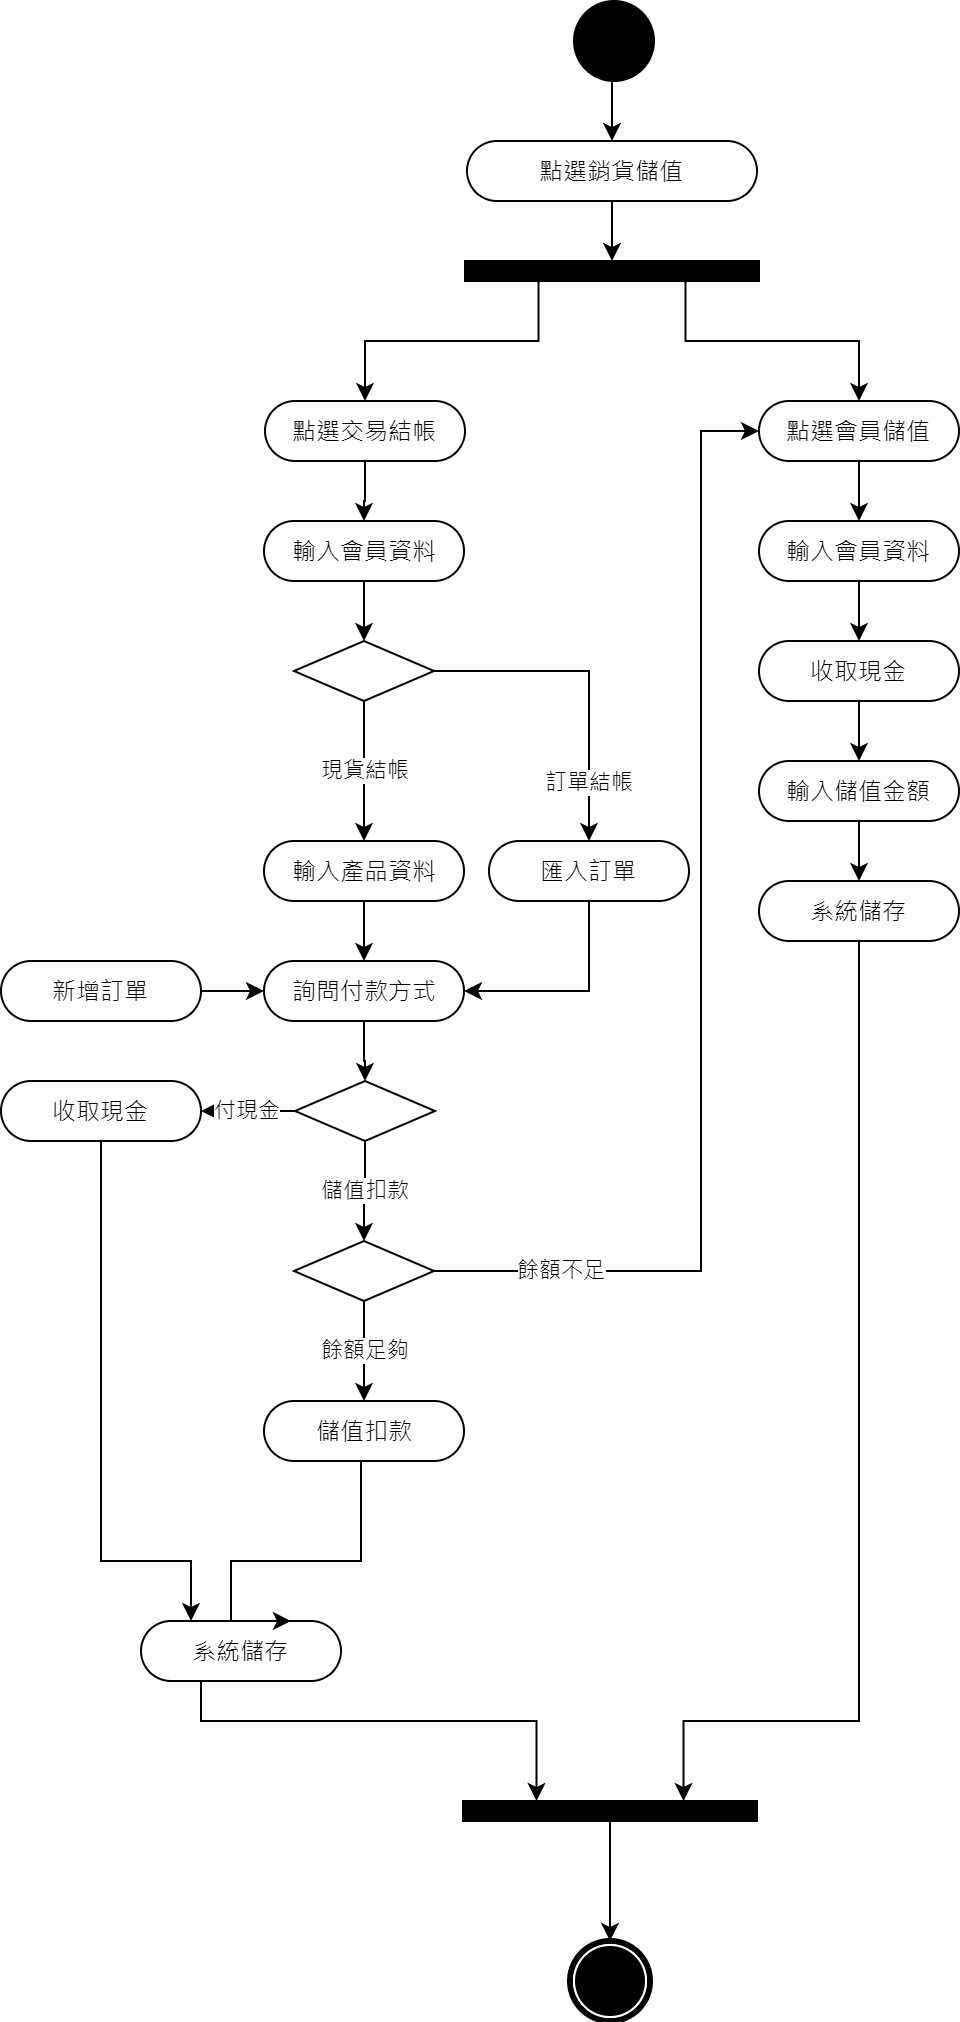

The diagram above was exported from draw.io. Its source (the exported page's mxGraphModel, read from the mxfile embedded in the PNG):
<mxGraphModel dx="1086" dy="806" grid="1" gridSize="10" guides="1" tooltips="1" connect="1" arrows="1" fold="1" page="1" pageScale="1" pageWidth="827" pageHeight="1169" math="0" shadow="0">
  <root>
    <mxCell id="0" />
    <mxCell id="1" parent="0" />
    <mxCell id="Mj4ybDy03UG03jz2s7oW-1" style="edgeStyle=orthogonalEdgeStyle;rounded=0;orthogonalLoop=1;jettySize=auto;html=1;entryX=0.5;entryY=0;entryDx=0;entryDy=0;" parent="1" target="Mj4ybDy03UG03jz2s7oW-4" edge="1">
      <mxGeometry relative="1" as="geometry">
        <mxPoint x="425.5" y="50" as="sourcePoint" />
      </mxGeometry>
    </mxCell>
    <mxCell id="Mj4ybDy03UG03jz2s7oW-2" value="" style="ellipse;whiteSpace=wrap;html=1;rounded=0;shadow=0;comic=0;labelBackgroundColor=none;strokeWidth=1;fillColor=#000000;fontFamily=Verdana;fontSize=12;align=center;" parent="1" vertex="1">
      <mxGeometry x="406.5" y="10" width="40" height="40" as="geometry" />
    </mxCell>
    <mxCell id="Mj4ybDy03UG03jz2s7oW-3" style="edgeStyle=orthogonalEdgeStyle;rounded=0;orthogonalLoop=1;jettySize=auto;html=1;entryX=0.5;entryY=0;entryDx=0;entryDy=0;" parent="1" source="Mj4ybDy03UG03jz2s7oW-4" target="Mj4ybDy03UG03jz2s7oW-7" edge="1">
      <mxGeometry relative="1" as="geometry" />
    </mxCell>
    <mxCell id="Mj4ybDy03UG03jz2s7oW-4" value="點選銷貨儲值" style="rounded=1;whiteSpace=wrap;html=1;shadow=0;comic=0;labelBackgroundColor=none;strokeWidth=1;fontFamily=Verdana;fontSize=12;align=center;arcSize=50;" parent="1" vertex="1">
      <mxGeometry x="353" y="80" width="145" height="30" as="geometry" />
    </mxCell>
    <mxCell id="Mj4ybDy03UG03jz2s7oW-5" style="edgeStyle=orthogonalEdgeStyle;rounded=0;orthogonalLoop=1;jettySize=auto;html=1;entryX=0.5;entryY=0;entryDx=0;entryDy=0;exitX=0.25;exitY=1;exitDx=0;exitDy=0;" parent="1" source="Mj4ybDy03UG03jz2s7oW-7" target="Mj4ybDy03UG03jz2s7oW-10" edge="1">
      <mxGeometry relative="1" as="geometry">
        <mxPoint x="450" y="170" as="sourcePoint" />
      </mxGeometry>
    </mxCell>
    <mxCell id="Mj4ybDy03UG03jz2s7oW-6" style="edgeStyle=orthogonalEdgeStyle;rounded=0;orthogonalLoop=1;jettySize=auto;html=1;entryX=0.5;entryY=0;entryDx=0;entryDy=0;exitX=0.75;exitY=1;exitDx=0;exitDy=0;" parent="1" source="Mj4ybDy03UG03jz2s7oW-7" target="Mj4ybDy03UG03jz2s7oW-15" edge="1">
      <mxGeometry relative="1" as="geometry" />
    </mxCell>
    <mxCell id="Mj4ybDy03UG03jz2s7oW-7" value="" style="whiteSpace=wrap;html=1;rounded=0;shadow=0;comic=0;labelBackgroundColor=none;strokeWidth=1;fillColor=#000000;fontFamily=Verdana;fontSize=12;align=center;rotation=0;" parent="1" vertex="1">
      <mxGeometry x="352" y="140" width="147" height="10" as="geometry" />
    </mxCell>
    <mxCell id="Mj4ybDy03UG03jz2s7oW-8" value="" style="shape=mxgraph.bpmn.shape;html=1;verticalLabelPosition=bottom;labelBackgroundColor=#ffffff;verticalAlign=top;perimeter=ellipsePerimeter;outline=end;symbol=terminate;rounded=0;shadow=0;comic=0;strokeWidth=1;fontFamily=Verdana;fontSize=12;align=center;" parent="1" vertex="1">
      <mxGeometry x="404.5" y="980" width="40" height="40" as="geometry" />
    </mxCell>
    <mxCell id="Mj4ybDy03UG03jz2s7oW-9" value="" style="edgeStyle=orthogonalEdgeStyle;rounded=0;orthogonalLoop=1;jettySize=auto;html=1;" parent="1" source="Mj4ybDy03UG03jz2s7oW-10" target="Mj4ybDy03UG03jz2s7oW-13" edge="1">
      <mxGeometry relative="1" as="geometry" />
    </mxCell>
    <mxCell id="Mj4ybDy03UG03jz2s7oW-10" value="點選交易結帳" style="rounded=1;whiteSpace=wrap;html=1;shadow=0;comic=0;labelBackgroundColor=none;strokeWidth=1;fontFamily=Verdana;fontSize=12;align=center;arcSize=50;" parent="1" vertex="1">
      <mxGeometry x="252" y="210" width="100" height="30" as="geometry" />
    </mxCell>
    <mxCell id="Mj4ybDy03UG03jz2s7oW-12" style="edgeStyle=orthogonalEdgeStyle;rounded=0;orthogonalLoop=1;jettySize=auto;html=1;entryX=0.5;entryY=0;entryDx=0;entryDy=0;" parent="1" source="Mj4ybDy03UG03jz2s7oW-13" target="Mj4ybDy03UG03jz2s7oW-53" edge="1">
      <mxGeometry relative="1" as="geometry">
        <mxPoint x="302" y="330" as="targetPoint" />
      </mxGeometry>
    </mxCell>
    <mxCell id="Mj4ybDy03UG03jz2s7oW-13" value="輸入會員資料" style="rounded=1;whiteSpace=wrap;html=1;shadow=0;comic=0;labelBackgroundColor=none;strokeWidth=1;fontFamily=Verdana;fontSize=12;align=center;arcSize=50;" parent="1" vertex="1">
      <mxGeometry x="251.5" y="270" width="100" height="30" as="geometry" />
    </mxCell>
    <mxCell id="Mj4ybDy03UG03jz2s7oW-14" value="" style="edgeStyle=orthogonalEdgeStyle;rounded=0;orthogonalLoop=1;jettySize=auto;html=1;" parent="1" source="Mj4ybDy03UG03jz2s7oW-15" target="Mj4ybDy03UG03jz2s7oW-17" edge="1">
      <mxGeometry relative="1" as="geometry" />
    </mxCell>
    <mxCell id="Mj4ybDy03UG03jz2s7oW-15" value="點選會員儲值" style="rounded=1;whiteSpace=wrap;html=1;shadow=0;comic=0;labelBackgroundColor=none;strokeWidth=1;fontFamily=Verdana;fontSize=12;align=center;arcSize=50;" parent="1" vertex="1">
      <mxGeometry x="499" y="210" width="100" height="30" as="geometry" />
    </mxCell>
    <mxCell id="Mj4ybDy03UG03jz2s7oW-16" style="edgeStyle=orthogonalEdgeStyle;rounded=0;orthogonalLoop=1;jettySize=auto;html=1;entryX=0.5;entryY=0;entryDx=0;entryDy=0;" parent="1" source="Mj4ybDy03UG03jz2s7oW-17" target="Mj4ybDy03UG03jz2s7oW-41" edge="1">
      <mxGeometry relative="1" as="geometry">
        <mxPoint x="549" y="330" as="targetPoint" />
      </mxGeometry>
    </mxCell>
    <mxCell id="Mj4ybDy03UG03jz2s7oW-17" value="輸入會員資料" style="rounded=1;whiteSpace=wrap;html=1;shadow=0;comic=0;labelBackgroundColor=none;strokeWidth=1;fontFamily=Verdana;fontSize=12;align=center;arcSize=50;" parent="1" vertex="1">
      <mxGeometry x="499" y="270" width="100" height="30" as="geometry" />
    </mxCell>
    <mxCell id="Mj4ybDy03UG03jz2s7oW-18" style="edgeStyle=orthogonalEdgeStyle;rounded=0;orthogonalLoop=1;jettySize=auto;html=1;entryX=0.5;entryY=0;entryDx=0;entryDy=0;" parent="1" source="Mj4ybDy03UG03jz2s7oW-19" target="Mj4ybDy03UG03jz2s7oW-8" edge="1">
      <mxGeometry relative="1" as="geometry">
        <mxPoint x="478" y="950" as="targetPoint" />
      </mxGeometry>
    </mxCell>
    <mxCell id="Mj4ybDy03UG03jz2s7oW-19" value="" style="whiteSpace=wrap;html=1;rounded=0;shadow=0;comic=0;labelBackgroundColor=none;strokeWidth=1;fillColor=#000000;fontFamily=Verdana;fontSize=12;align=center;rotation=0;" parent="1" vertex="1">
      <mxGeometry x="351" y="910" width="147" height="10" as="geometry" />
    </mxCell>
    <mxCell id="Mj4ybDy03UG03jz2s7oW-22" style="edgeStyle=orthogonalEdgeStyle;rounded=0;orthogonalLoop=1;jettySize=auto;html=1;entryX=0.25;entryY=0;entryDx=0;entryDy=0;exitX=0.5;exitY=1;exitDx=0;exitDy=0;" parent="1" source="Mj4ybDy03UG03jz2s7oW-23" target="Mj4ybDy03UG03jz2s7oW-19" edge="1">
      <mxGeometry relative="1" as="geometry">
        <Array as="points">
          <mxPoint x="220" y="850" />
          <mxPoint x="220" y="870" />
          <mxPoint x="388" y="870" />
        </Array>
      </mxGeometry>
    </mxCell>
    <mxCell id="Mj4ybDy03UG03jz2s7oW-23" value="系統儲存" style="rounded=1;whiteSpace=wrap;html=1;shadow=0;comic=0;labelBackgroundColor=none;strokeWidth=1;fontFamily=Verdana;fontSize=12;align=center;arcSize=50;" parent="1" vertex="1">
      <mxGeometry x="190" y="820" width="100" height="30" as="geometry" />
    </mxCell>
    <mxCell id="Mj4ybDy03UG03jz2s7oW-48" style="edgeStyle=orthogonalEdgeStyle;rounded=0;orthogonalLoop=1;jettySize=auto;html=1;entryX=0.5;entryY=0;entryDx=0;entryDy=0;" parent="1" source="Mj4ybDy03UG03jz2s7oW-25" target="Mj4ybDy03UG03jz2s7oW-49" edge="1">
      <mxGeometry relative="1" as="geometry">
        <mxPoint x="301.5" y="500" as="targetPoint" />
      </mxGeometry>
    </mxCell>
    <mxCell id="Mj4ybDy03UG03jz2s7oW-25" value="輸入產品資料" style="rounded=1;whiteSpace=wrap;html=1;shadow=0;comic=0;labelBackgroundColor=none;strokeWidth=1;fontFamily=Verdana;fontSize=12;align=center;arcSize=50;" parent="1" vertex="1">
      <mxGeometry x="251.5" y="430" width="100" height="30" as="geometry" />
    </mxCell>
    <mxCell id="Mj4ybDy03UG03jz2s7oW-28" value="付現金" style="edgeStyle=orthogonalEdgeStyle;rounded=0;orthogonalLoop=1;jettySize=auto;html=1;entryX=1;entryY=0.5;entryDx=0;entryDy=0;" parent="1" source="Mj4ybDy03UG03jz2s7oW-30" target="Mj4ybDy03UG03jz2s7oW-33" edge="1">
      <mxGeometry relative="1" as="geometry">
        <mxPoint x="170" y="560" as="targetPoint" />
      </mxGeometry>
    </mxCell>
    <mxCell id="Mj4ybDy03UG03jz2s7oW-29" value="儲值扣款" style="edgeStyle=orthogonalEdgeStyle;rounded=0;orthogonalLoop=1;jettySize=auto;html=1;entryX=0.5;entryY=0;entryDx=0;entryDy=0;" parent="1" source="Mj4ybDy03UG03jz2s7oW-30" target="Mj4ybDy03UG03jz2s7oW-58" edge="1">
      <mxGeometry relative="1" as="geometry">
        <mxPoint x="360" y="620" as="targetPoint" />
      </mxGeometry>
    </mxCell>
    <mxCell id="Mj4ybDy03UG03jz2s7oW-30" value="" style="rhombus;whiteSpace=wrap;html=1;" parent="1" vertex="1">
      <mxGeometry x="267" y="550" width="70" height="30" as="geometry" />
    </mxCell>
    <mxCell id="Mj4ybDy03UG03jz2s7oW-32" style="edgeStyle=orthogonalEdgeStyle;rounded=0;orthogonalLoop=1;jettySize=auto;html=1;entryX=0.25;entryY=0;entryDx=0;entryDy=0;exitX=0.5;exitY=1;exitDx=0;exitDy=0;" parent="1" source="Mj4ybDy03UG03jz2s7oW-33" target="Mj4ybDy03UG03jz2s7oW-23" edge="1">
      <mxGeometry relative="1" as="geometry">
        <Array as="points">
          <mxPoint x="170" y="790" />
          <mxPoint x="215" y="790" />
        </Array>
      </mxGeometry>
    </mxCell>
    <mxCell id="Mj4ybDy03UG03jz2s7oW-33" value="收取現金" style="rounded=1;whiteSpace=wrap;html=1;shadow=0;comic=0;labelBackgroundColor=none;strokeWidth=1;fontFamily=Verdana;fontSize=12;align=center;arcSize=50;" parent="1" vertex="1">
      <mxGeometry x="120" y="550" width="100" height="30" as="geometry" />
    </mxCell>
    <mxCell id="Mj4ybDy03UG03jz2s7oW-43" style="edgeStyle=orthogonalEdgeStyle;rounded=0;orthogonalLoop=1;jettySize=auto;html=1;entryX=0.5;entryY=0;entryDx=0;entryDy=0;" parent="1" source="Mj4ybDy03UG03jz2s7oW-41" target="Mj4ybDy03UG03jz2s7oW-42" edge="1">
      <mxGeometry relative="1" as="geometry" />
    </mxCell>
    <mxCell id="Mj4ybDy03UG03jz2s7oW-41" value="收取現金" style="rounded=1;whiteSpace=wrap;html=1;shadow=0;comic=0;labelBackgroundColor=none;strokeWidth=1;fontFamily=Verdana;fontSize=12;align=center;arcSize=50;" parent="1" vertex="1">
      <mxGeometry x="499" y="330" width="100" height="30" as="geometry" />
    </mxCell>
    <mxCell id="Mj4ybDy03UG03jz2s7oW-45" style="edgeStyle=orthogonalEdgeStyle;rounded=0;orthogonalLoop=1;jettySize=auto;html=1;entryX=0.5;entryY=0;entryDx=0;entryDy=0;" parent="1" source="Mj4ybDy03UG03jz2s7oW-42" target="Mj4ybDy03UG03jz2s7oW-44" edge="1">
      <mxGeometry relative="1" as="geometry" />
    </mxCell>
    <mxCell id="Mj4ybDy03UG03jz2s7oW-42" value="輸入儲值金額" style="rounded=1;whiteSpace=wrap;html=1;shadow=0;comic=0;labelBackgroundColor=none;strokeWidth=1;fontFamily=Verdana;fontSize=12;align=center;arcSize=50;" parent="1" vertex="1">
      <mxGeometry x="499" y="390" width="100" height="30" as="geometry" />
    </mxCell>
    <mxCell id="Mj4ybDy03UG03jz2s7oW-46" style="edgeStyle=orthogonalEdgeStyle;rounded=0;orthogonalLoop=1;jettySize=auto;html=1;entryX=0.75;entryY=0;entryDx=0;entryDy=0;" parent="1" source="Mj4ybDy03UG03jz2s7oW-44" target="Mj4ybDy03UG03jz2s7oW-19" edge="1">
      <mxGeometry relative="1" as="geometry">
        <Array as="points">
          <mxPoint x="549" y="870" />
          <mxPoint x="461" y="870" />
        </Array>
      </mxGeometry>
    </mxCell>
    <mxCell id="Mj4ybDy03UG03jz2s7oW-44" value="系統儲存" style="rounded=1;whiteSpace=wrap;html=1;shadow=0;comic=0;labelBackgroundColor=none;strokeWidth=1;fontFamily=Verdana;fontSize=12;align=center;arcSize=50;" parent="1" vertex="1">
      <mxGeometry x="499" y="450" width="100" height="30" as="geometry" />
    </mxCell>
    <mxCell id="Mj4ybDy03UG03jz2s7oW-51" style="edgeStyle=orthogonalEdgeStyle;rounded=0;orthogonalLoop=1;jettySize=auto;html=1;entryX=0;entryY=0.5;entryDx=0;entryDy=0;" parent="1" source="Mj4ybDy03UG03jz2s7oW-47" target="Mj4ybDy03UG03jz2s7oW-49" edge="1">
      <mxGeometry relative="1" as="geometry">
        <Array as="points">
          <mxPoint x="200" y="505" />
          <mxPoint x="200" y="505" />
        </Array>
      </mxGeometry>
    </mxCell>
    <mxCell id="Mj4ybDy03UG03jz2s7oW-47" value="新增訂單" style="rounded=1;whiteSpace=wrap;html=1;shadow=0;comic=0;labelBackgroundColor=none;strokeWidth=1;fontFamily=Verdana;fontSize=12;align=center;arcSize=50;" parent="1" vertex="1">
      <mxGeometry x="120" y="490" width="100" height="30" as="geometry" />
    </mxCell>
    <mxCell id="Mj4ybDy03UG03jz2s7oW-50" style="edgeStyle=orthogonalEdgeStyle;rounded=0;orthogonalLoop=1;jettySize=auto;html=1;entryX=0.5;entryY=0;entryDx=0;entryDy=0;" parent="1" source="Mj4ybDy03UG03jz2s7oW-49" target="Mj4ybDy03UG03jz2s7oW-30" edge="1">
      <mxGeometry relative="1" as="geometry" />
    </mxCell>
    <mxCell id="Mj4ybDy03UG03jz2s7oW-49" value="詢問付款方式" style="rounded=1;whiteSpace=wrap;html=1;shadow=0;comic=0;labelBackgroundColor=none;strokeWidth=1;fontFamily=Verdana;fontSize=12;align=center;arcSize=50;" parent="1" vertex="1">
      <mxGeometry x="251.5" y="490" width="100" height="30" as="geometry" />
    </mxCell>
    <mxCell id="Mj4ybDy03UG03jz2s7oW-54" value="現貨結帳" style="edgeStyle=orthogonalEdgeStyle;rounded=0;orthogonalLoop=1;jettySize=auto;html=1;entryX=0.5;entryY=0;entryDx=0;entryDy=0;" parent="1" source="Mj4ybDy03UG03jz2s7oW-53" target="Mj4ybDy03UG03jz2s7oW-25" edge="1">
      <mxGeometry relative="1" as="geometry" />
    </mxCell>
    <mxCell id="Mj4ybDy03UG03jz2s7oW-55" value="訂單結帳" style="edgeStyle=orthogonalEdgeStyle;rounded=0;orthogonalLoop=1;jettySize=auto;html=1;entryX=0.5;entryY=0;entryDx=0;entryDy=0;" parent="1" source="Mj4ybDy03UG03jz2s7oW-53" target="Mj4ybDy03UG03jz2s7oW-56" edge="1">
      <mxGeometry x="0.6308" relative="1" as="geometry">
        <mxPoint x="190" y="410" as="targetPoint" />
        <mxPoint as="offset" />
      </mxGeometry>
    </mxCell>
    <mxCell id="Mj4ybDy03UG03jz2s7oW-53" value="" style="rhombus;whiteSpace=wrap;html=1;" parent="1" vertex="1">
      <mxGeometry x="266.5" y="330" width="70" height="30" as="geometry" />
    </mxCell>
    <mxCell id="Mj4ybDy03UG03jz2s7oW-57" style="edgeStyle=orthogonalEdgeStyle;rounded=0;orthogonalLoop=1;jettySize=auto;html=1;entryX=1;entryY=0.5;entryDx=0;entryDy=0;" parent="1" source="Mj4ybDy03UG03jz2s7oW-56" target="Mj4ybDy03UG03jz2s7oW-49" edge="1">
      <mxGeometry relative="1" as="geometry">
        <Array as="points">
          <mxPoint x="414" y="505" />
        </Array>
      </mxGeometry>
    </mxCell>
    <mxCell id="Mj4ybDy03UG03jz2s7oW-56" value="匯入訂單" style="rounded=1;whiteSpace=wrap;html=1;shadow=0;comic=0;labelBackgroundColor=none;strokeWidth=1;fontFamily=Verdana;fontSize=12;align=center;arcSize=50;" parent="1" vertex="1">
      <mxGeometry x="364" y="430" width="100" height="30" as="geometry" />
    </mxCell>
    <mxCell id="Mj4ybDy03UG03jz2s7oW-59" value="餘額足夠" style="edgeStyle=orthogonalEdgeStyle;rounded=0;orthogonalLoop=1;jettySize=auto;html=1;entryX=0.5;entryY=0;entryDx=0;entryDy=0;" parent="1" source="Mj4ybDy03UG03jz2s7oW-58" target="Mj4ybDy03UG03jz2s7oW-63" edge="1">
      <mxGeometry relative="1" as="geometry">
        <mxPoint x="303" y="710" as="targetPoint" />
      </mxGeometry>
    </mxCell>
    <mxCell id="Mj4ybDy03UG03jz2s7oW-65" value="餘額不足" style="edgeStyle=orthogonalEdgeStyle;rounded=0;orthogonalLoop=1;jettySize=auto;html=1;entryX=0;entryY=0.5;entryDx=0;entryDy=0;" parent="1" source="Mj4ybDy03UG03jz2s7oW-58" target="Mj4ybDy03UG03jz2s7oW-15" edge="1">
      <mxGeometry x="-0.782" relative="1" as="geometry">
        <Array as="points">
          <mxPoint x="470" y="645" />
          <mxPoint x="470" y="225" />
        </Array>
        <mxPoint as="offset" />
      </mxGeometry>
    </mxCell>
    <mxCell id="Mj4ybDy03UG03jz2s7oW-58" value="" style="rhombus;whiteSpace=wrap;html=1;" parent="1" vertex="1">
      <mxGeometry x="266.5" y="630" width="70" height="30" as="geometry" />
    </mxCell>
    <mxCell id="Mj4ybDy03UG03jz2s7oW-64" style="edgeStyle=orthogonalEdgeStyle;rounded=0;orthogonalLoop=1;jettySize=auto;html=1;entryX=0.75;entryY=0;entryDx=0;entryDy=0;" parent="1" source="Mj4ybDy03UG03jz2s7oW-63" target="Mj4ybDy03UG03jz2s7oW-23" edge="1">
      <mxGeometry relative="1" as="geometry">
        <Array as="points">
          <mxPoint x="300" y="790" />
          <mxPoint x="235" y="790" />
        </Array>
      </mxGeometry>
    </mxCell>
    <mxCell id="Mj4ybDy03UG03jz2s7oW-63" value="儲值扣款" style="rounded=1;whiteSpace=wrap;html=1;shadow=0;comic=0;labelBackgroundColor=none;strokeWidth=1;fontFamily=Verdana;fontSize=12;align=center;arcSize=50;" parent="1" vertex="1">
      <mxGeometry x="251.5" y="710" width="100" height="30" as="geometry" />
    </mxCell>
  </root>
</mxGraphModel>